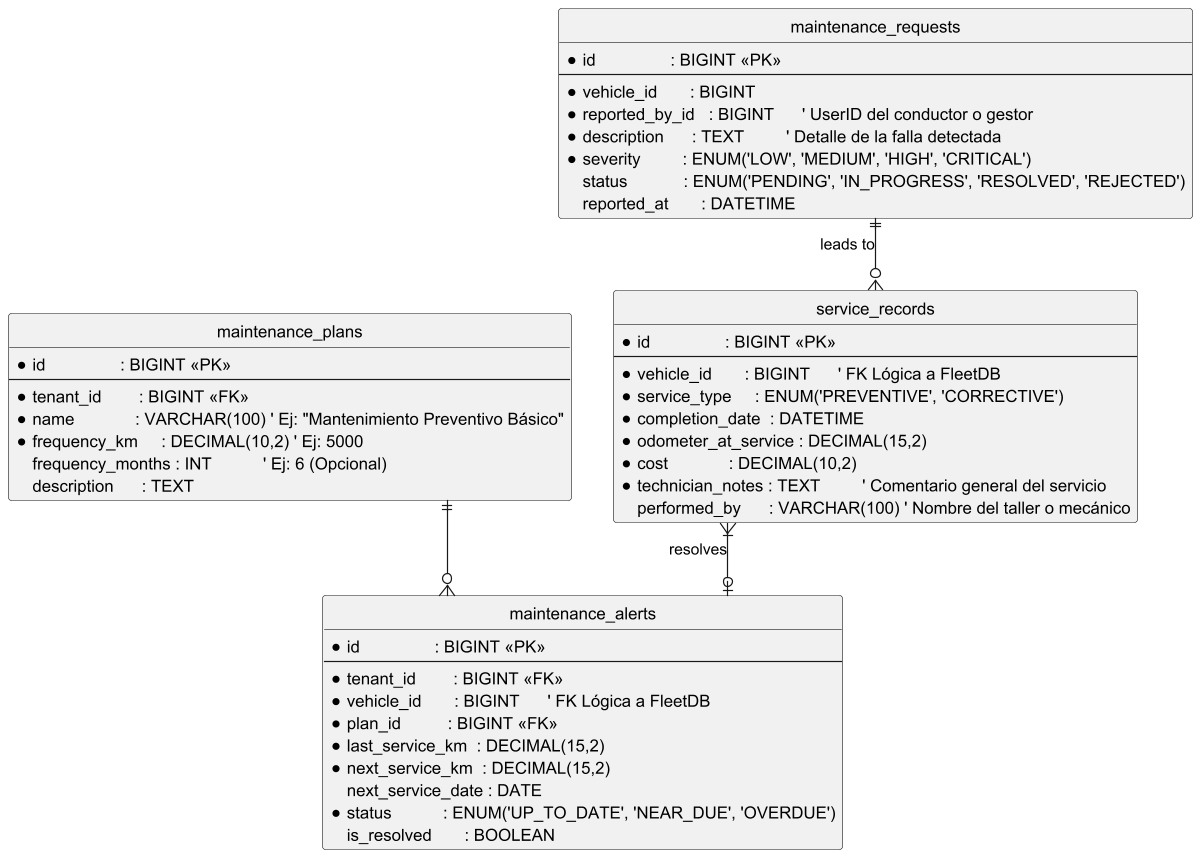

The diagram above was rendered by PlantUML. Its source (embedded in the PNG):
@startuml
' Orion - Maintenance Service Physical ER Diagram

hide circle
skinparam linetype ortho

' ==== Configuration & Rules ====
entity maintenance_plans {
  * id                : BIGINT <<PK>>
  --
    * tenant_id        : BIGINT <<FK>>
    * name             : VARCHAR(100) ' Ej: "Mantenimiento Preventivo Básico"
    * frequency_km     : DECIMAL(10,2) ' Ej: 5000
    frequency_months : INT           ' Ej: 6 (Opcional)
    description      : TEXT
}

' ==== Tracking & Alerts ====
entity maintenance_alerts {
  * id                : BIGINT <<PK>>
  --
    * tenant_id        : BIGINT <<FK>>
    * vehicle_id       : BIGINT      ' FK Lógica a FleetDB
    * plan_id          : BIGINT <<FK>>
    * last_service_km  : DECIMAL(15,2)
    * next_service_km  : DECIMAL(15,2)
    next_service_date : DATE
    * status           : ENUM('UP_TO_DATE', 'NEAR_DUE', 'OVERDUE')
    is_resolved       : BOOLEAN
}

' ==== Service Execution (History) ====
entity service_records {
  * id                : BIGINT <<PK>>
  --
    * vehicle_id       : BIGINT      ' FK Lógica a FleetDB
    * service_type     : ENUM('PREVENTIVE', 'CORRECTIVE')
    * completion_date  : DATETIME
    * odometer_at_service : DECIMAL(15,2)
    * cost             : DECIMAL(10,2)
    * technician_notes : TEXT         ' Comentario general del servicio
    performed_by      : VARCHAR(100) ' Nombre del taller o mecánico
}

' ==== Corrective Maintenance Reports ====
entity maintenance_requests {
  * id                : BIGINT <<PK>>
  --
    * vehicle_id       : BIGINT
    * reported_by_id   : BIGINT      ' UserID del conductor o gestor
    * description      : TEXT         ' Detalle de la falla detectada
    * severity         : ENUM('LOW', 'MEDIUM', 'HIGH', 'CRITICAL')
    status            : ENUM('PENDING', 'IN_PROGRESS', 'RESOLVED', 'REJECTED')
    reported_at       : DATETIME
}

' ==== Relationships ====
maintenance_plans ||--o{ maintenance_alerts
service_records }|--o| maintenance_alerts : "resolves"
maintenance_requests ||--o{ service_records : "leads to"

@enduml